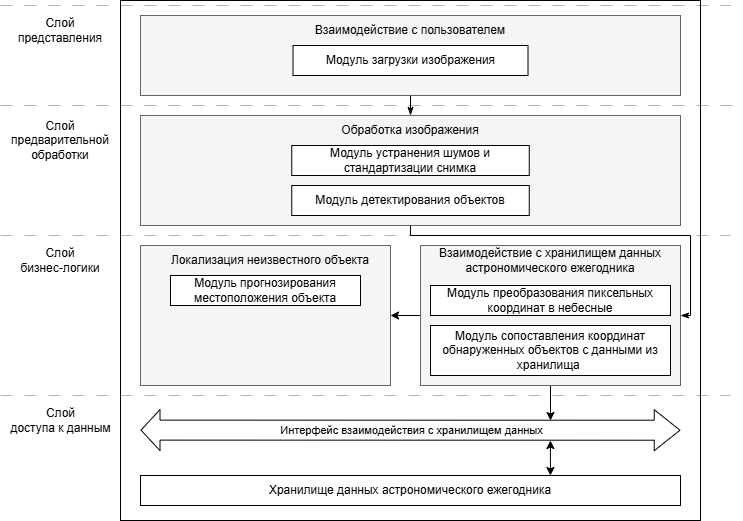

The diagram above was exported from draw.io. Its source (the exported page's mxGraphModel, read from the mxfile embedded in the PNG):
<mxGraphModel dx="1578" dy="822" grid="1" gridSize="10" guides="1" tooltips="1" connect="1" arrows="1" fold="1" page="1" pageScale="1" pageWidth="3300" pageHeight="2339" math="0" shadow="0">
  <root>
    <mxCell id="0" />
    <mxCell id="1" parent="0" />
    <mxCell id="cZ6YBLn97wVf9UVjXB-H-1" value="" style="rounded=0;whiteSpace=wrap;html=1;" vertex="1" parent="1">
      <mxGeometry x="120" y="45" width="580" height="520" as="geometry" />
    </mxCell>
    <mxCell id="cZ6YBLn97wVf9UVjXB-H-2" value="" style="endArrow=none;dashed=1;html=1;rounded=0;dashPattern=12 12;opacity=30;" edge="1" parent="1">
      <mxGeometry width="50" height="50" relative="1" as="geometry">
        <mxPoint y="50" as="sourcePoint" />
        <mxPoint x="730" y="50" as="targetPoint" />
      </mxGeometry>
    </mxCell>
    <mxCell id="cZ6YBLn97wVf9UVjXB-H-3" value="Слой&lt;div&gt;представления&lt;/div&gt;" style="text;html=1;align=center;verticalAlign=middle;whiteSpace=wrap;rounded=0;" vertex="1" parent="1">
      <mxGeometry x="30" y="60" width="60" height="30" as="geometry" />
    </mxCell>
    <mxCell id="cZ6YBLn97wVf9UVjXB-H-4" value="" style="rounded=0;whiteSpace=wrap;html=1;fillColor=#f5f5f5;fontColor=#333333;strokeColor=#666666;" vertex="1" parent="1">
      <mxGeometry x="140" y="60" width="540" height="80" as="geometry" />
    </mxCell>
    <mxCell id="cZ6YBLn97wVf9UVjXB-H-5" value="Взаимодействие с пользователем" style="text;html=1;align=center;verticalAlign=middle;whiteSpace=wrap;rounded=0;" vertex="1" parent="1">
      <mxGeometry x="295" y="60" width="230" height="30" as="geometry" />
    </mxCell>
    <mxCell id="cZ6YBLn97wVf9UVjXB-H-6" value="" style="endArrow=none;dashed=1;html=1;rounded=0;dashPattern=12 12;strokeWidth=1;jumpSize=6;opacity=30;" edge="1" parent="1">
      <mxGeometry width="50" height="50" relative="1" as="geometry">
        <mxPoint y="150" as="sourcePoint" />
        <mxPoint x="740" y="150" as="targetPoint" />
      </mxGeometry>
    </mxCell>
    <mxCell id="cZ6YBLn97wVf9UVjXB-H-7" value="Слой&lt;div&gt;предварительной&lt;/div&gt;&lt;div&gt;обработки&lt;/div&gt;" style="text;html=1;align=center;verticalAlign=middle;whiteSpace=wrap;rounded=0;" vertex="1" parent="1">
      <mxGeometry x="30" y="170" width="60" height="30" as="geometry" />
    </mxCell>
    <mxCell id="cZ6YBLn97wVf9UVjXB-H-8" value="" style="rounded=0;whiteSpace=wrap;html=1;fillColor=#f5f5f5;fontColor=#333333;strokeColor=#666666;" vertex="1" parent="1">
      <mxGeometry x="140" y="160" width="540" height="110" as="geometry" />
    </mxCell>
    <mxCell id="cZ6YBLn97wVf9UVjXB-H-9" value="Обработка изображения" style="text;html=1;align=center;verticalAlign=middle;whiteSpace=wrap;rounded=0;" vertex="1" parent="1">
      <mxGeometry x="295" y="160" width="230" height="30" as="geometry" />
    </mxCell>
    <mxCell id="cZ6YBLn97wVf9UVjXB-H-10" value="Модуль устранения шумов и стандартизации снимка" style="rounded=0;whiteSpace=wrap;html=1;" vertex="1" parent="1">
      <mxGeometry x="291.25" y="190" width="237.5" height="30" as="geometry" />
    </mxCell>
    <mxCell id="cZ6YBLn97wVf9UVjXB-H-11" value="Модуль детектирования объектов" style="rounded=0;whiteSpace=wrap;html=1;" vertex="1" parent="1">
      <mxGeometry x="291.25" y="230" width="237.5" height="30" as="geometry" />
    </mxCell>
    <mxCell id="cZ6YBLn97wVf9UVjXB-H-12" value="" style="endArrow=none;dashed=1;html=1;rounded=0;dashPattern=12 12;opacity=30;" edge="1" parent="1">
      <mxGeometry width="50" height="50" relative="1" as="geometry">
        <mxPoint y="280" as="sourcePoint" />
        <mxPoint x="730" y="280" as="targetPoint" />
      </mxGeometry>
    </mxCell>
    <mxCell id="cZ6YBLn97wVf9UVjXB-H-13" value="Слой&lt;div&gt;бизнес-логики&lt;/div&gt;" style="text;html=1;align=center;verticalAlign=middle;whiteSpace=wrap;rounded=0;" vertex="1" parent="1">
      <mxGeometry x="15" y="290" width="90" height="30" as="geometry" />
    </mxCell>
    <mxCell id="cZ6YBLn97wVf9UVjXB-H-14" value="" style="rounded=0;whiteSpace=wrap;html=1;fillColor=#f5f5f5;fontColor=#333333;strokeColor=#666666;" vertex="1" parent="1">
      <mxGeometry x="140" y="290" width="250" height="140" as="geometry" />
    </mxCell>
    <mxCell id="cZ6YBLn97wVf9UVjXB-H-15" value="Локализация неизвестного объекта" style="text;html=1;align=center;verticalAlign=middle;whiteSpace=wrap;rounded=0;" vertex="1" parent="1">
      <mxGeometry x="150" y="290" width="240" height="30" as="geometry" />
    </mxCell>
    <mxCell id="cZ6YBLn97wVf9UVjXB-H-30" style="edgeStyle=orthogonalEdgeStyle;rounded=0;orthogonalLoop=1;jettySize=auto;html=1;exitX=0;exitY=0.5;exitDx=0;exitDy=0;entryX=1;entryY=0.5;entryDx=0;entryDy=0;" edge="1" parent="1" source="cZ6YBLn97wVf9UVjXB-H-16" target="cZ6YBLn97wVf9UVjXB-H-14">
      <mxGeometry relative="1" as="geometry" />
    </mxCell>
    <mxCell id="cZ6YBLn97wVf9UVjXB-H-37" style="edgeStyle=orthogonalEdgeStyle;rounded=0;orthogonalLoop=1;jettySize=auto;html=1;exitX=0.5;exitY=1;exitDx=0;exitDy=0;" edge="1" parent="1" source="cZ6YBLn97wVf9UVjXB-H-16">
      <mxGeometry relative="1" as="geometry">
        <mxPoint x="550" y="465" as="targetPoint" />
      </mxGeometry>
    </mxCell>
    <mxCell id="cZ6YBLn97wVf9UVjXB-H-16" value="" style="rounded=0;whiteSpace=wrap;html=1;fillColor=#f5f5f5;fontColor=#333333;strokeColor=#666666;" vertex="1" parent="1">
      <mxGeometry x="420" y="290" width="260" height="140" as="geometry" />
    </mxCell>
    <mxCell id="cZ6YBLn97wVf9UVjXB-H-17" value="Модуль прогнозирования местоположения объекта" style="rounded=0;whiteSpace=wrap;html=1;" vertex="1" parent="1">
      <mxGeometry x="170" y="320" width="190" height="30" as="geometry" />
    </mxCell>
    <mxCell id="cZ6YBLn97wVf9UVjXB-H-19" value="Модуль сопоставления координат обнаруженных объектов с данными из хранилища&amp;nbsp;" style="rounded=0;whiteSpace=wrap;html=1;" vertex="1" parent="1">
      <mxGeometry x="430" y="370" width="240" height="50" as="geometry" />
    </mxCell>
    <mxCell id="cZ6YBLn97wVf9UVjXB-H-20" value="Модуль загрузки изображения" style="rounded=0;whiteSpace=wrap;html=1;" vertex="1" parent="1">
      <mxGeometry x="292.5" y="90" width="235" height="30" as="geometry" />
    </mxCell>
    <mxCell id="cZ6YBLn97wVf9UVjXB-H-23" value="" style="endArrow=classicThin;html=1;rounded=0;entryX=0.5;entryY=0;entryDx=0;entryDy=0;endFill=1;" edge="1" parent="1" target="cZ6YBLn97wVf9UVjXB-H-9">
      <mxGeometry width="50" height="50" relative="1" as="geometry">
        <mxPoint x="410" y="140" as="sourcePoint" />
        <mxPoint x="360" y="170" as="targetPoint" />
      </mxGeometry>
    </mxCell>
    <mxCell id="cZ6YBLn97wVf9UVjXB-H-26" value="Взаимодействие с хранилищем данных астрономического ежегодника" style="text;html=1;align=center;verticalAlign=middle;whiteSpace=wrap;rounded=0;" vertex="1" parent="1">
      <mxGeometry x="420" y="290" width="260" height="30" as="geometry" />
    </mxCell>
    <mxCell id="cZ6YBLn97wVf9UVjXB-H-27" value="Модуль преобразования пиксельных координат в небесные" style="rounded=0;whiteSpace=wrap;html=1;" vertex="1" parent="1">
      <mxGeometry x="430" y="330" width="240" height="30" as="geometry" />
    </mxCell>
    <mxCell id="cZ6YBLn97wVf9UVjXB-H-28" value="" style="endArrow=none;dashed=1;html=1;rounded=0;dashPattern=12 12;opacity=30;" edge="1" parent="1">
      <mxGeometry width="50" height="50" relative="1" as="geometry">
        <mxPoint y="440" as="sourcePoint" />
        <mxPoint x="730" y="440" as="targetPoint" />
      </mxGeometry>
    </mxCell>
    <mxCell id="cZ6YBLn97wVf9UVjXB-H-29" value="" style="endArrow=classicThin;html=1;rounded=0;entryX=1;entryY=0.5;entryDx=0;entryDy=0;endFill=1;exitX=0.5;exitY=1;exitDx=0;exitDy=0;" edge="1" parent="1" source="cZ6YBLn97wVf9UVjXB-H-8" target="cZ6YBLn97wVf9UVjXB-H-16">
      <mxGeometry width="50" height="50" relative="1" as="geometry">
        <mxPoint x="420" y="150" as="sourcePoint" />
        <mxPoint x="420" y="170" as="targetPoint" />
        <Array as="points">
          <mxPoint x="410" y="280" />
          <mxPoint x="690" y="280" />
          <mxPoint x="690" y="360" />
        </Array>
      </mxGeometry>
    </mxCell>
    <mxCell id="cZ6YBLn97wVf9UVjXB-H-32" value="Слой&lt;div&gt;доступа к данным&lt;/div&gt;" style="text;html=1;align=center;verticalAlign=middle;whiteSpace=wrap;rounded=0;" vertex="1" parent="1">
      <mxGeometry x="7.5" y="450" width="105" height="30" as="geometry" />
    </mxCell>
    <mxCell id="cZ6YBLn97wVf9UVjXB-H-34" value="" style="shape=flexArrow;endArrow=classic;startArrow=classic;html=1;rounded=0;exitX=0.034;exitY=0.494;exitDx=0;exitDy=0;exitPerimeter=0;width=20;endSize=8.253846153846155;entryX=0.966;entryY=0.506;entryDx=0;entryDy=0;entryPerimeter=0;" edge="1" parent="1">
      <mxGeometry width="100" height="100" relative="1" as="geometry">
        <mxPoint x="140.00000000000003" y="474.62" as="sourcePoint" />
        <mxPoint x="680" y="474.73" as="targetPoint" />
        <Array as="points" />
      </mxGeometry>
    </mxCell>
    <mxCell id="cZ6YBLn97wVf9UVjXB-H-45" value="Интерфейс взаимодействия с хранилищем данных" style="edgeLabel;html=1;align=center;verticalAlign=middle;resizable=0;points=[];" vertex="1" connectable="0" parent="cZ6YBLn97wVf9UVjXB-H-34">
      <mxGeometry relative="1" as="geometry">
        <mxPoint as="offset" />
      </mxGeometry>
    </mxCell>
    <mxCell id="cZ6YBLn97wVf9UVjXB-H-39" value="Хранилище данных астрономического ежегодника" style="rounded=0;whiteSpace=wrap;html=1;" vertex="1" parent="1">
      <mxGeometry x="140" y="520" width="540" height="30" as="geometry" />
    </mxCell>
    <mxCell id="cZ6YBLn97wVf9UVjXB-H-41" style="edgeStyle=orthogonalEdgeStyle;rounded=0;orthogonalLoop=1;jettySize=auto;html=1;exitX=0.5;exitY=1;exitDx=0;exitDy=0;startArrow=classic;startFill=1;" edge="1" parent="1">
      <mxGeometry relative="1" as="geometry">
        <mxPoint x="549.91" y="520" as="targetPoint" />
        <mxPoint x="549.91" y="485" as="sourcePoint" />
      </mxGeometry>
    </mxCell>
  </root>
</mxGraphModel>